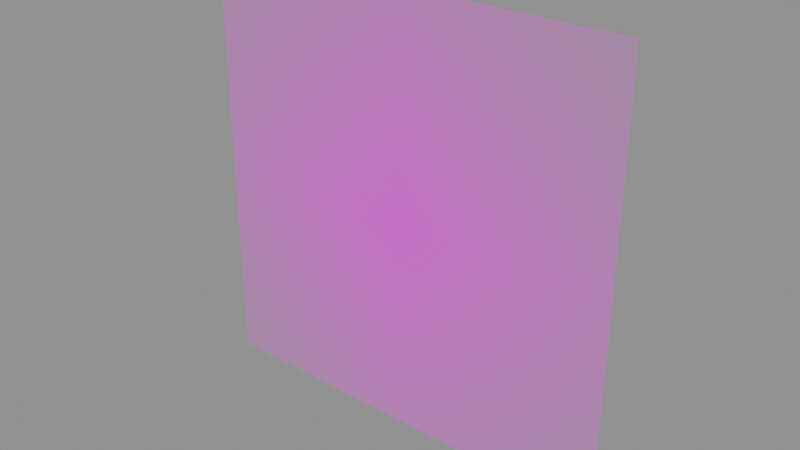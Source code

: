 # Source: DECAL_NEXT.blend  (saved by Blender 5.1.30; exported with 4.5.12 LTS)
import bpy
from mathutils import Matrix  # noqa: F401  (used for matrix-valued properties, if any)

bpy.ops.wm.read_factory_settings(use_empty=True)
scene = bpy.context.scene
scene.name = 'Scene'

# ---- images (referenced by path relative to the original .blend; pixels are not part of the script)
import os
ASSET_DIR = os.environ.get("B2B_ASSET_DIR", "")  # directory of the original .blend (textures are referenced by path, not embedded)
HERE = os.path.dirname(os.path.abspath(__file__))  # packed textures are extracted next to this script under _unpacked/

def load_image(name, relpath, width, height, colorspace="sRGB"):
    """Load a texture the original file referenced (path relative to the .blend, or extracted next to this script)."""
    p = next((c for c in (os.path.join(HERE, relpath), os.path.join(ASSET_DIR, relpath)) if relpath and os.path.exists(c)), "")
    if p:
        img = bpy.data.images.load(p, check_existing=True)
        img.name = name
    else:  # same state as the original file: an image datablock whose file is absent (Cycles renders it pink)
        img = bpy.data.images.new(name, width, height)
        img.source = "FILE"
        img.filepath = "//" + (relpath or name)
    img.colorspace_settings.name = colorspace
    return img
img_specialdecal_next_webp = load_image('SPECIALDECAL.NEXT.webp', 'SPECIALDECAL.NEXT.webp', 1024, 1024, 'sRGB')

# ---- materials (node trees are filled in below, after node groups)
mat_logo2decal = bpy.data.materials.new('Logo2Decal')

# ---- material node trees
mat_logo2decal.use_nodes = True; mat_logo2decal.node_tree.nodes.clear()
_N = mat_logo2decal.node_tree.nodes; _L = mat_logo2decal.node_tree.links
n0 = _N.new('ShaderNodeOutputMaterial'); n0.name = 'Material Output'; n0.location = (600, 0)
n1 = _N.new('ShaderNodeBsdfPrincipled'); n1.name = 'Principled BSDF'; n1.location = (250, 0)
n1.inputs[2].default_value = 1.0
n2 = _N.new('ShaderNodeTexImage'); n2.name = 'Diffuse'; n2.location = (-700, 300)
n2.label = 'Diffuse'
n2.image = img_specialdecal_next_webp
n2.extension = 'CLIP'
_L.new(n1.outputs[0], n0.inputs[0])
_L.new(n2.outputs[0], n1.inputs[0])
_L.new(n2.outputs[1], n1.inputs[4])
n0.is_active_output = True

# ---- meshes
me_decal_next = bpy.data.meshes.new('DECAL_NEXT')
me_decal_next.from_pydata([(0.0, 7.55e-08, -1.0), (1.0, 0.0, 0.0), (1.0, 7.55e-08, -1.0), (0.0, 0.0, 0.0), (-1.0, 7.55e-08, -1.0), (1.0, -7.55e-08, 1.0), (-1.0, 0.0, 0.0), (0.0, -7.55e-08, 1.0), (-1.0, -7.55e-08, 1.0)], [], [(0, 1, 2), (3, 1, 0), (4, 3, 0), (3, 5, 1), (6, 3, 4), (7, 5, 3), (6, 7, 3), (8, 7, 6)])
me_decal_next.polygons.foreach_set('use_smooth', [True] * 8)
_uv = me_decal_next.uv_layers.new(name='UVMap')
_uv.uv.foreach_set('vector', [0.5, 1.0, 1.0, 0.5, 1.0, 1.0, 0.5, 0.5, 1.0, 0.5, 0.5, 1.0, 0.0, 1.0, 0.5, 0.5, 0.5, 1.0, 0.5, 0.5, 1.0, 0.0, 1.0, 0.5, 0.0, 0.5, 0.5, 0.5, 0.0, 1.0, 0.5, 0.0, 1.0, 0.0, 0.5, 0.5, 0.0, 0.5, 0.5, 0.0, 0.5, 0.5, 0.0, 0.0, 0.5, 0.0, 0.0, 0.5])
me_decal_next.materials.append(mat_logo2decal)
me_decal_next.update()
me_decal_next.normals_split_custom_set([tuple(v) for v in zip(*[iter([0.0, 1.0, 7.55e-08, 0.0, 1.0, 7.55e-08, 0.0, 1.0, 7.55e-08, 0.0, 1.0, 7.55e-08, 0.0, 1.0, 7.55e-08, 0.0, 1.0, 7.55e-08, 0.0, 1.0, 7.55e-08, 0.0, 1.0, 7.55e-08, 0.0, 1.0, 7.55e-08, 0.0, 1.0, 7.55e-08, 0.0, 1.0, 7.55e-08, 0.0, 1.0, 7.55e-08, 0.0, 1.0, 7.55e-08, 0.0, 1.0, 7.55e-08, 0.0, 1.0, 7.55e-08, 0.0, 1.0, 7.55e-08, 0.0, 1.0, 7.55e-08, 0.0, 1.0, 7.55e-08, 0.0, 1.0, 7.55e-08, 0.0, 1.0, 7.55e-08, 0.0, 1.0, 7.55e-08, 0.0, 1.0, 7.55e-08, 0.0, 1.0, 7.55e-08, 0.0, 1.0, 7.55e-08])] * 3)])

# ---- objects
ob_decal_next = bpy.data.objects.new('DECAL_NEXT', me_decal_next)

# ---- transforms, parenting, visibility, modifiers, constraints
ob_decal_next.location = (0.0, 0.0, 0.0)

# ---- collection membership
scene.collection.objects.link(ob_decal_next)

# ---- scene / render settings (as saved in the file)
scene.frame_start = 1; scene.frame_end = 250; scene.frame_set(1)
scene.render.engine = 'BLENDER_EEVEE_NEXT'
scene.render.bake_bias = 0.0
scene.render.bake_samples = 0
scene.cycles.sampling_pattern = 'TABULATED_SOBOL'
scene.eevee.use_volume_custom_range = False
bpy.context.view_layer.update()

# ---- added for rendering (the .blend has no active camera and no usable light): camera, sun + grey world if the file has none
cam_auto = bpy.data.cameras.new('AutoCamera')
cam_auto.lens = 50.0
cam_auto.sensor_width = 36.0
cam_auto.clip_end = 1000.0
ob_auto_camera = bpy.data.objects.new('AutoCamera', cam_auto)
scene.collection.objects.link(ob_auto_camera)
ob_auto_camera.location = (2.61693, -3.14032, 2.09354)
ob_auto_camera.rotation_euler = (1.09748, -7.21219e-08, 0.694738)
scene.camera = ob_auto_camera
light_auto_sun = bpy.data.lights.new('AutoSun', 'SUN')
light_auto_sun.energy = 3.0
light_auto_sun.angle = 0.0523599
ob_auto_sun = bpy.data.objects.new('AutoSun', light_auto_sun)
scene.collection.objects.link(ob_auto_sun)
ob_auto_sun.rotation_euler = (0.872665, 0.174533, 0.523599)
if scene.world is None:
    world_auto = bpy.data.worlds.new('AutoWorld')
    world_auto.color = (0.3, 0.3, 0.3)
    scene.world = world_auto
bpy.context.view_layer.update()
